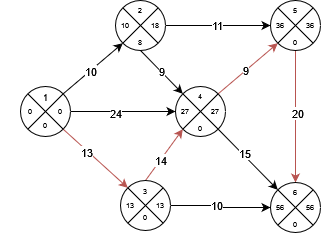

The diagram above was exported from draw.io. Its source (the exported page's mxGraphModel, read from the mxfile embedded in the PNG):
<mxGraphModel dx="600" dy="319" grid="1" gridSize="10" guides="1" tooltips="1" connect="1" arrows="1" fold="1" page="1" pageScale="1" pageWidth="827" pageHeight="1169" math="0" shadow="0">
  <root>
    <mxCell id="0" />
    <mxCell id="1" parent="0" />
    <mxCell id="AWrLRzYURZNUs0uw8nff-8" style="edgeStyle=orthogonalEdgeStyle;rounded=0;orthogonalLoop=1;jettySize=auto;html=1;exitX=1;exitY=0.5;exitDx=0;exitDy=0;entryX=0;entryY=0.5;entryDx=0;entryDy=0;" edge="1" parent="1" source="AWrLRzYURZNUs0uw8nff-1" target="AWrLRzYURZNUs0uw8nff-83">
      <mxGeometry relative="1" as="geometry" />
    </mxCell>
    <mxCell id="AWrLRzYURZNUs0uw8nff-25" value="24" style="edgeLabel;html=1;align=center;verticalAlign=middle;resizable=0;points=[];" connectable="0" vertex="1" parent="AWrLRzYURZNUs0uw8nff-8">
      <mxGeometry x="-0.16" y="-1" relative="1" as="geometry">
        <mxPoint as="offset" />
      </mxGeometry>
    </mxCell>
    <mxCell id="AWrLRzYURZNUs0uw8nff-14" style="rounded=0;orthogonalLoop=1;jettySize=auto;html=1;exitX=1;exitY=1;exitDx=0;exitDy=0;entryX=0;entryY=0;entryDx=0;entryDy=0;fillColor=#f8cecc;strokeColor=#b85450;" edge="1" parent="1" source="AWrLRzYURZNUs0uw8nff-1" target="AWrLRzYURZNUs0uw8nff-36">
      <mxGeometry relative="1" as="geometry" />
    </mxCell>
    <mxCell id="AWrLRzYURZNUs0uw8nff-24" value="13" style="edgeLabel;html=1;align=center;verticalAlign=middle;resizable=0;points=[];" connectable="0" vertex="1" parent="AWrLRzYURZNUs0uw8nff-14">
      <mxGeometry x="-0.2637" y="-2" relative="1" as="geometry">
        <mxPoint as="offset" />
      </mxGeometry>
    </mxCell>
    <mxCell id="AWrLRzYURZNUs0uw8nff-15" style="rounded=0;orthogonalLoop=1;jettySize=auto;html=1;exitX=1;exitY=0;exitDx=0;exitDy=0;entryX=0;entryY=1;entryDx=0;entryDy=0;" edge="1" parent="1" source="AWrLRzYURZNUs0uw8nff-1" target="AWrLRzYURZNUs0uw8nff-63">
      <mxGeometry relative="1" as="geometry" />
    </mxCell>
    <mxCell id="AWrLRzYURZNUs0uw8nff-22" value="10" style="edgeLabel;html=1;align=center;verticalAlign=middle;resizable=0;points=[];" connectable="0" vertex="1" parent="AWrLRzYURZNUs0uw8nff-15">
      <mxGeometry x="-0.0935" relative="1" as="geometry">
        <mxPoint as="offset" />
      </mxGeometry>
    </mxCell>
    <mxCell id="AWrLRzYURZNUs0uw8nff-1" value="" style="ellipse;whiteSpace=wrap;html=1;aspect=fixed;" vertex="1" parent="1">
      <mxGeometry x="20" y="216" width="50" height="50" as="geometry" />
    </mxCell>
    <mxCell id="AWrLRzYURZNUs0uw8nff-16" style="rounded=0;orthogonalLoop=1;jettySize=auto;html=1;exitX=0.5;exitY=1;exitDx=0;exitDy=0;entryX=0;entryY=0;entryDx=0;entryDy=0;" edge="1" parent="1" source="AWrLRzYURZNUs0uw8nff-66" target="AWrLRzYURZNUs0uw8nff-77">
      <mxGeometry relative="1" as="geometry" />
    </mxCell>
    <mxCell id="AWrLRzYURZNUs0uw8nff-26" value="9" style="edgeLabel;html=1;align=center;verticalAlign=middle;resizable=0;points=[];" connectable="0" vertex="1" parent="AWrLRzYURZNUs0uw8nff-16">
      <mxGeometry x="-0.0333" relative="1" as="geometry">
        <mxPoint as="offset" />
      </mxGeometry>
    </mxCell>
    <mxCell id="AWrLRzYURZNUs0uw8nff-18" style="edgeStyle=orthogonalEdgeStyle;rounded=0;orthogonalLoop=1;jettySize=auto;html=1;exitX=1;exitY=0.5;exitDx=0;exitDy=0;entryX=0;entryY=0.5;entryDx=0;entryDy=0;" edge="1" parent="1" source="AWrLRzYURZNUs0uw8nff-68" target="AWrLRzYURZNUs0uw8nff-62">
      <mxGeometry relative="1" as="geometry" />
    </mxCell>
    <mxCell id="AWrLRzYURZNUs0uw8nff-27" value="11" style="edgeLabel;html=1;align=center;verticalAlign=middle;resizable=0;points=[];" connectable="0" vertex="1" parent="AWrLRzYURZNUs0uw8nff-18">
      <mxGeometry x="-0.025" y="1" relative="1" as="geometry">
        <mxPoint as="offset" />
      </mxGeometry>
    </mxCell>
    <mxCell id="AWrLRzYURZNUs0uw8nff-13" style="edgeStyle=orthogonalEdgeStyle;rounded=0;orthogonalLoop=1;jettySize=auto;html=1;exitX=1;exitY=0.5;exitDx=0;exitDy=0;entryX=0;entryY=0.5;entryDx=0;entryDy=0;" edge="1" parent="1" source="AWrLRzYURZNUs0uw8nff-36" target="AWrLRzYURZNUs0uw8nff-55">
      <mxGeometry relative="1" as="geometry" />
    </mxCell>
    <mxCell id="AWrLRzYURZNUs0uw8nff-29" value="10" style="edgeLabel;html=1;align=center;verticalAlign=middle;resizable=0;points=[];" connectable="0" vertex="1" parent="AWrLRzYURZNUs0uw8nff-13">
      <mxGeometry x="-0.125" y="1" relative="1" as="geometry">
        <mxPoint as="offset" />
      </mxGeometry>
    </mxCell>
    <mxCell id="AWrLRzYURZNUs0uw8nff-17" style="rounded=0;orthogonalLoop=1;jettySize=auto;html=1;exitX=0.5;exitY=0;exitDx=0;exitDy=0;entryX=0;entryY=1;entryDx=0;entryDy=0;fillColor=#f8cecc;strokeColor=#b85450;" edge="1" parent="1" source="AWrLRzYURZNUs0uw8nff-36" target="AWrLRzYURZNUs0uw8nff-77">
      <mxGeometry relative="1" as="geometry" />
    </mxCell>
    <mxCell id="AWrLRzYURZNUs0uw8nff-28" value="14" style="edgeLabel;html=1;align=center;verticalAlign=middle;resizable=0;points=[];" connectable="0" vertex="1" parent="AWrLRzYURZNUs0uw8nff-17">
      <mxGeometry x="-0.2" relative="1" as="geometry">
        <mxPoint as="offset" />
      </mxGeometry>
    </mxCell>
    <mxCell id="AWrLRzYURZNUs0uw8nff-7" style="rounded=0;orthogonalLoop=1;jettySize=auto;html=1;exitX=1;exitY=0;exitDx=0;exitDy=0;entryX=0;entryY=1;entryDx=0;entryDy=0;fillColor=#f8cecc;strokeColor=#b85450;" edge="1" parent="1" source="AWrLRzYURZNUs0uw8nff-77" target="AWrLRzYURZNUs0uw8nff-56">
      <mxGeometry relative="1" as="geometry" />
    </mxCell>
    <mxCell id="AWrLRzYURZNUs0uw8nff-30" value="9" style="edgeLabel;html=1;align=center;verticalAlign=middle;resizable=0;points=[];" connectable="0" vertex="1" parent="AWrLRzYURZNUs0uw8nff-7">
      <mxGeometry x="-0.0781" y="1" relative="1" as="geometry">
        <mxPoint as="offset" />
      </mxGeometry>
    </mxCell>
    <mxCell id="AWrLRzYURZNUs0uw8nff-11" style="rounded=0;orthogonalLoop=1;jettySize=auto;html=1;exitX=1;exitY=1;exitDx=0;exitDy=0;entryX=0;entryY=0;entryDx=0;entryDy=0;" edge="1" parent="1" source="AWrLRzYURZNUs0uw8nff-77" target="AWrLRzYURZNUs0uw8nff-49">
      <mxGeometry relative="1" as="geometry" />
    </mxCell>
    <mxCell id="AWrLRzYURZNUs0uw8nff-31" value="15" style="edgeLabel;html=1;align=center;verticalAlign=middle;resizable=0;points=[];" connectable="0" vertex="1" parent="AWrLRzYURZNUs0uw8nff-11">
      <mxGeometry x="-0.1858" y="2" relative="1" as="geometry">
        <mxPoint as="offset" />
      </mxGeometry>
    </mxCell>
    <mxCell id="AWrLRzYURZNUs0uw8nff-12" style="edgeStyle=orthogonalEdgeStyle;rounded=0;orthogonalLoop=1;jettySize=auto;html=1;exitX=0.5;exitY=1;exitDx=0;exitDy=0;entryX=0.5;entryY=0;entryDx=0;entryDy=0;fillColor=#f8cecc;strokeColor=#b85450;" edge="1" parent="1" source="AWrLRzYURZNUs0uw8nff-59" target="AWrLRzYURZNUs0uw8nff-53">
      <mxGeometry relative="1" as="geometry" />
    </mxCell>
    <mxCell id="AWrLRzYURZNUs0uw8nff-32" value="20" style="edgeLabel;html=1;align=center;verticalAlign=middle;resizable=0;points=[];" connectable="0" vertex="1" parent="AWrLRzYURZNUs0uw8nff-12">
      <mxGeometry x="-0.0533" y="1" relative="1" as="geometry">
        <mxPoint as="offset" />
      </mxGeometry>
    </mxCell>
    <mxCell id="AWrLRzYURZNUs0uw8nff-33" value="" style="endArrow=none;html=1;rounded=0;entryX=1;entryY=0;entryDx=0;entryDy=0;exitX=0;exitY=1;exitDx=0;exitDy=0;" edge="1" parent="1" source="AWrLRzYURZNUs0uw8nff-1" target="AWrLRzYURZNUs0uw8nff-1">
      <mxGeometry width="50" height="50" relative="1" as="geometry">
        <mxPoint y="266" as="sourcePoint" />
        <mxPoint x="50" y="216" as="targetPoint" />
      </mxGeometry>
    </mxCell>
    <mxCell id="AWrLRzYURZNUs0uw8nff-34" value="" style="endArrow=none;html=1;rounded=0;entryX=0;entryY=0;entryDx=0;entryDy=0;exitX=1;exitY=1;exitDx=0;exitDy=0;elbow=vertical;" edge="1" parent="1" source="AWrLRzYURZNUs0uw8nff-1" target="AWrLRzYURZNUs0uw8nff-1">
      <mxGeometry width="50" height="50" relative="1" as="geometry">
        <mxPoint x="-70" y="296" as="sourcePoint" />
        <mxPoint x="-20" y="246" as="targetPoint" />
        <Array as="points">
          <mxPoint x="45" y="241" />
        </Array>
      </mxGeometry>
    </mxCell>
    <mxCell id="AWrLRzYURZNUs0uw8nff-35" value="&lt;font style=&quot;font-size: 9px;&quot;&gt;1&lt;/font&gt;" style="text;html=1;align=center;verticalAlign=middle;whiteSpace=wrap;rounded=0;fontSize=7;" vertex="1" parent="1">
      <mxGeometry x="15" y="212" width="60" height="30" as="geometry" />
    </mxCell>
    <mxCell id="AWrLRzYURZNUs0uw8nff-36" value="" style="ellipse;whiteSpace=wrap;html=1;aspect=fixed;" vertex="1" parent="1">
      <mxGeometry x="120" y="310" width="50" height="50" as="geometry" />
    </mxCell>
    <mxCell id="AWrLRzYURZNUs0uw8nff-37" value="" style="endArrow=none;html=1;rounded=0;entryX=1;entryY=0;entryDx=0;entryDy=0;exitX=0;exitY=1;exitDx=0;exitDy=0;" edge="1" parent="1" source="AWrLRzYURZNUs0uw8nff-36" target="AWrLRzYURZNUs0uw8nff-36">
      <mxGeometry width="50" height="50" relative="1" as="geometry">
        <mxPoint x="110" y="350" as="sourcePoint" />
        <mxPoint x="160" y="300" as="targetPoint" />
      </mxGeometry>
    </mxCell>
    <mxCell id="AWrLRzYURZNUs0uw8nff-38" value="" style="endArrow=none;html=1;rounded=0;entryX=0;entryY=0;entryDx=0;entryDy=0;exitX=1;exitY=1;exitDx=0;exitDy=0;elbow=vertical;" edge="1" parent="1" source="AWrLRzYURZNUs0uw8nff-36" target="AWrLRzYURZNUs0uw8nff-36">
      <mxGeometry width="50" height="50" relative="1" as="geometry">
        <mxPoint x="40" y="380" as="sourcePoint" />
        <mxPoint x="90" y="330" as="targetPoint" />
      </mxGeometry>
    </mxCell>
    <mxCell id="AWrLRzYURZNUs0uw8nff-40" value="0" style="text;html=1;align=center;verticalAlign=middle;whiteSpace=wrap;rounded=0;fontSize=7;" vertex="1" parent="1">
      <mxGeometry x="30" y="226" width="60" height="30" as="geometry" />
    </mxCell>
    <mxCell id="AWrLRzYURZNUs0uw8nff-41" value="0" style="text;html=1;align=center;verticalAlign=middle;whiteSpace=wrap;rounded=0;fontSize=7;" vertex="1" parent="1">
      <mxGeometry y="226" width="60" height="30" as="geometry" />
    </mxCell>
    <mxCell id="AWrLRzYURZNUs0uw8nff-42" value="0" style="text;html=1;align=center;verticalAlign=middle;whiteSpace=wrap;rounded=0;fontSize=7;" vertex="1" parent="1">
      <mxGeometry x="15" y="240" width="60" height="30" as="geometry" />
    </mxCell>
    <mxCell id="AWrLRzYURZNUs0uw8nff-43" value="0" style="text;html=1;align=center;verticalAlign=middle;whiteSpace=wrap;rounded=0;fontSize=7;" vertex="1" parent="1">
      <mxGeometry x="115" y="332" width="60" height="30" as="geometry" />
    </mxCell>
    <mxCell id="AWrLRzYURZNUs0uw8nff-46" value="13" style="text;html=1;align=center;verticalAlign=middle;whiteSpace=wrap;rounded=0;fontSize=7;" vertex="1" parent="1">
      <mxGeometry x="100" y="320" width="60" height="30" as="geometry" />
    </mxCell>
    <mxCell id="AWrLRzYURZNUs0uw8nff-47" value="13" style="text;html=1;align=center;verticalAlign=middle;whiteSpace=wrap;rounded=0;fontSize=7;" vertex="1" parent="1">
      <mxGeometry x="130" y="320" width="60" height="30" as="geometry" />
    </mxCell>
    <mxCell id="AWrLRzYURZNUs0uw8nff-48" value="3" style="text;html=1;align=center;verticalAlign=middle;whiteSpace=wrap;rounded=0;fontSize=7;" vertex="1" parent="1">
      <mxGeometry x="115" y="306" width="60" height="30" as="geometry" />
    </mxCell>
    <mxCell id="AWrLRzYURZNUs0uw8nff-49" value="" style="ellipse;whiteSpace=wrap;html=1;aspect=fixed;" vertex="1" parent="1">
      <mxGeometry x="270" y="312" width="50" height="50" as="geometry" />
    </mxCell>
    <mxCell id="AWrLRzYURZNUs0uw8nff-50" value="" style="endArrow=none;html=1;rounded=0;entryX=1;entryY=0;entryDx=0;entryDy=0;exitX=0;exitY=1;exitDx=0;exitDy=0;" edge="1" parent="1" source="AWrLRzYURZNUs0uw8nff-49" target="AWrLRzYURZNUs0uw8nff-49">
      <mxGeometry width="50" height="50" relative="1" as="geometry">
        <mxPoint x="260" y="352" as="sourcePoint" />
        <mxPoint x="310" y="302" as="targetPoint" />
      </mxGeometry>
    </mxCell>
    <mxCell id="AWrLRzYURZNUs0uw8nff-51" value="" style="endArrow=none;html=1;rounded=0;entryX=0;entryY=0;entryDx=0;entryDy=0;exitX=1;exitY=1;exitDx=0;exitDy=0;elbow=vertical;" edge="1" parent="1" source="AWrLRzYURZNUs0uw8nff-49" target="AWrLRzYURZNUs0uw8nff-49">
      <mxGeometry width="50" height="50" relative="1" as="geometry">
        <mxPoint x="190" y="382" as="sourcePoint" />
        <mxPoint x="240" y="332" as="targetPoint" />
      </mxGeometry>
    </mxCell>
    <mxCell id="AWrLRzYURZNUs0uw8nff-52" value="0" style="text;html=1;align=center;verticalAlign=middle;whiteSpace=wrap;rounded=0;fontSize=7;" vertex="1" parent="1">
      <mxGeometry x="285" y="346" width="20" height="16" as="geometry" />
    </mxCell>
    <mxCell id="AWrLRzYURZNUs0uw8nff-53" value="6" style="text;html=1;align=center;verticalAlign=middle;whiteSpace=wrap;rounded=0;fontSize=7;" vertex="1" parent="1">
      <mxGeometry x="285" y="312" width="20" height="20" as="geometry" />
    </mxCell>
    <mxCell id="AWrLRzYURZNUs0uw8nff-54" value="56" style="text;html=1;align=center;verticalAlign=middle;whiteSpace=wrap;rounded=0;fontSize=7;" vertex="1" parent="1">
      <mxGeometry x="300" y="327" width="20" height="20" as="geometry" />
    </mxCell>
    <mxCell id="AWrLRzYURZNUs0uw8nff-55" value="56" style="text;html=1;align=center;verticalAlign=middle;whiteSpace=wrap;rounded=0;fontSize=7;" vertex="1" parent="1">
      <mxGeometry x="270" y="329" width="20" height="16" as="geometry" />
    </mxCell>
    <mxCell id="AWrLRzYURZNUs0uw8nff-56" value="" style="ellipse;whiteSpace=wrap;html=1;aspect=fixed;" vertex="1" parent="1">
      <mxGeometry x="270" y="130" width="50" height="50" as="geometry" />
    </mxCell>
    <mxCell id="AWrLRzYURZNUs0uw8nff-57" value="" style="endArrow=none;html=1;rounded=0;entryX=1;entryY=0;entryDx=0;entryDy=0;exitX=0;exitY=1;exitDx=0;exitDy=0;" edge="1" parent="1" source="AWrLRzYURZNUs0uw8nff-56" target="AWrLRzYURZNUs0uw8nff-56">
      <mxGeometry width="50" height="50" relative="1" as="geometry">
        <mxPoint x="260" y="170" as="sourcePoint" />
        <mxPoint x="310" y="120" as="targetPoint" />
      </mxGeometry>
    </mxCell>
    <mxCell id="AWrLRzYURZNUs0uw8nff-58" value="" style="endArrow=none;html=1;rounded=0;entryX=0;entryY=0;entryDx=0;entryDy=0;exitX=1;exitY=1;exitDx=0;exitDy=0;elbow=vertical;" edge="1" parent="1" source="AWrLRzYURZNUs0uw8nff-56" target="AWrLRzYURZNUs0uw8nff-56">
      <mxGeometry width="50" height="50" relative="1" as="geometry">
        <mxPoint x="190" y="200" as="sourcePoint" />
        <mxPoint x="240" y="150" as="targetPoint" />
      </mxGeometry>
    </mxCell>
    <mxCell id="AWrLRzYURZNUs0uw8nff-59" value="0" style="text;html=1;align=center;verticalAlign=middle;whiteSpace=wrap;rounded=0;fontSize=7;" vertex="1" parent="1">
      <mxGeometry x="285" y="164" width="20" height="16" as="geometry" />
    </mxCell>
    <mxCell id="AWrLRzYURZNUs0uw8nff-60" value="5" style="text;html=1;align=center;verticalAlign=middle;whiteSpace=wrap;rounded=0;fontSize=7;" vertex="1" parent="1">
      <mxGeometry x="285" y="130" width="20" height="20" as="geometry" />
    </mxCell>
    <mxCell id="AWrLRzYURZNUs0uw8nff-61" value="36" style="text;html=1;align=center;verticalAlign=middle;whiteSpace=wrap;rounded=0;fontSize=7;" vertex="1" parent="1">
      <mxGeometry x="300" y="145" width="20" height="20" as="geometry" />
    </mxCell>
    <mxCell id="AWrLRzYURZNUs0uw8nff-62" value="36" style="text;html=1;align=center;verticalAlign=middle;whiteSpace=wrap;rounded=0;fontSize=7;" vertex="1" parent="1">
      <mxGeometry x="270" y="147" width="20" height="16" as="geometry" />
    </mxCell>
    <mxCell id="AWrLRzYURZNUs0uw8nff-63" value="" style="ellipse;whiteSpace=wrap;html=1;aspect=fixed;" vertex="1" parent="1">
      <mxGeometry x="115" y="130" width="50" height="50" as="geometry" />
    </mxCell>
    <mxCell id="AWrLRzYURZNUs0uw8nff-64" value="" style="endArrow=none;html=1;rounded=0;entryX=1;entryY=0;entryDx=0;entryDy=0;exitX=0;exitY=1;exitDx=0;exitDy=0;" edge="1" parent="1" source="AWrLRzYURZNUs0uw8nff-63" target="AWrLRzYURZNUs0uw8nff-63">
      <mxGeometry width="50" height="50" relative="1" as="geometry">
        <mxPoint x="105" y="170" as="sourcePoint" />
        <mxPoint x="155" y="120" as="targetPoint" />
      </mxGeometry>
    </mxCell>
    <mxCell id="AWrLRzYURZNUs0uw8nff-65" value="" style="endArrow=none;html=1;rounded=0;entryX=0;entryY=0;entryDx=0;entryDy=0;exitX=1;exitY=1;exitDx=0;exitDy=0;elbow=vertical;" edge="1" parent="1" source="AWrLRzYURZNUs0uw8nff-63" target="AWrLRzYURZNUs0uw8nff-63">
      <mxGeometry width="50" height="50" relative="1" as="geometry">
        <mxPoint x="35" y="200" as="sourcePoint" />
        <mxPoint x="85" y="150" as="targetPoint" />
      </mxGeometry>
    </mxCell>
    <mxCell id="AWrLRzYURZNUs0uw8nff-66" value="8" style="text;html=1;align=center;verticalAlign=middle;whiteSpace=wrap;rounded=0;fontSize=7;" vertex="1" parent="1">
      <mxGeometry x="130" y="164" width="20" height="16" as="geometry" />
    </mxCell>
    <mxCell id="AWrLRzYURZNUs0uw8nff-67" value="2" style="text;html=1;align=center;verticalAlign=middle;whiteSpace=wrap;rounded=0;fontSize=7;" vertex="1" parent="1">
      <mxGeometry x="130" y="130" width="20" height="20" as="geometry" />
    </mxCell>
    <mxCell id="AWrLRzYURZNUs0uw8nff-68" value="18" style="text;html=1;align=center;verticalAlign=middle;whiteSpace=wrap;rounded=0;fontSize=7;" vertex="1" parent="1">
      <mxGeometry x="145" y="145" width="20" height="20" as="geometry" />
    </mxCell>
    <mxCell id="AWrLRzYURZNUs0uw8nff-69" value="10" style="text;html=1;align=center;verticalAlign=middle;whiteSpace=wrap;rounded=0;fontSize=7;" vertex="1" parent="1">
      <mxGeometry x="115" y="147" width="20" height="16" as="geometry" />
    </mxCell>
    <mxCell id="AWrLRzYURZNUs0uw8nff-77" value="" style="ellipse;whiteSpace=wrap;html=1;aspect=fixed;" vertex="1" parent="1">
      <mxGeometry x="175" y="216" width="50" height="50" as="geometry" />
    </mxCell>
    <mxCell id="AWrLRzYURZNUs0uw8nff-78" value="" style="endArrow=none;html=1;rounded=0;entryX=1;entryY=0;entryDx=0;entryDy=0;exitX=0;exitY=1;exitDx=0;exitDy=0;" edge="1" parent="1" source="AWrLRzYURZNUs0uw8nff-77" target="AWrLRzYURZNUs0uw8nff-77">
      <mxGeometry width="50" height="50" relative="1" as="geometry">
        <mxPoint x="165" y="256" as="sourcePoint" />
        <mxPoint x="215" y="206" as="targetPoint" />
      </mxGeometry>
    </mxCell>
    <mxCell id="AWrLRzYURZNUs0uw8nff-79" value="" style="endArrow=none;html=1;rounded=0;entryX=0;entryY=0;entryDx=0;entryDy=0;exitX=1;exitY=1;exitDx=0;exitDy=0;elbow=vertical;" edge="1" parent="1" source="AWrLRzYURZNUs0uw8nff-77" target="AWrLRzYURZNUs0uw8nff-77">
      <mxGeometry width="50" height="50" relative="1" as="geometry">
        <mxPoint x="95" y="286" as="sourcePoint" />
        <mxPoint x="145" y="236" as="targetPoint" />
      </mxGeometry>
    </mxCell>
    <mxCell id="AWrLRzYURZNUs0uw8nff-80" value="0" style="text;html=1;align=center;verticalAlign=middle;whiteSpace=wrap;rounded=0;fontSize=7;" vertex="1" parent="1">
      <mxGeometry x="190" y="250" width="20" height="16" as="geometry" />
    </mxCell>
    <mxCell id="AWrLRzYURZNUs0uw8nff-81" value="4" style="text;html=1;align=center;verticalAlign=middle;whiteSpace=wrap;rounded=0;fontSize=7;" vertex="1" parent="1">
      <mxGeometry x="190" y="216" width="20" height="20" as="geometry" />
    </mxCell>
    <mxCell id="AWrLRzYURZNUs0uw8nff-82" value="27" style="text;html=1;align=center;verticalAlign=middle;whiteSpace=wrap;rounded=0;fontSize=7;" vertex="1" parent="1">
      <mxGeometry x="205" y="231" width="20" height="20" as="geometry" />
    </mxCell>
    <mxCell id="AWrLRzYURZNUs0uw8nff-83" value="27" style="text;html=1;align=center;verticalAlign=middle;whiteSpace=wrap;rounded=0;fontSize=7;" vertex="1" parent="1">
      <mxGeometry x="175" y="233" width="20" height="16" as="geometry" />
    </mxCell>
  </root>
</mxGraphModel>